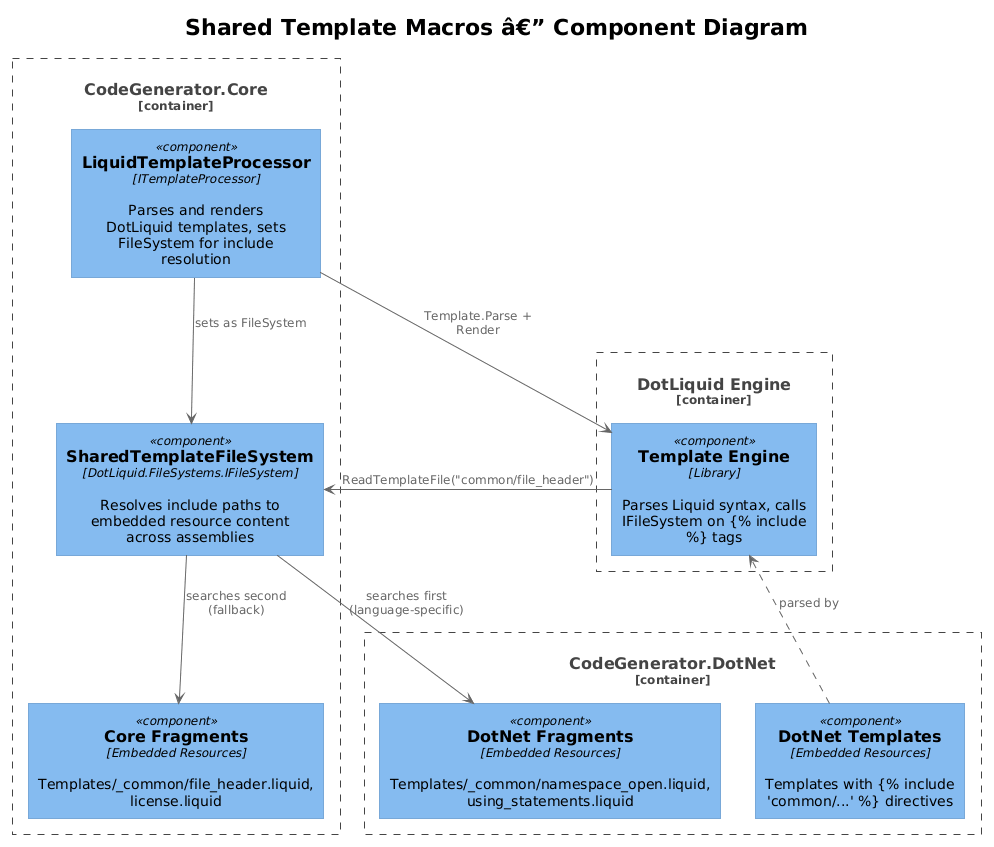

The diagram above was rendered by PlantUML. Its source (embedded in the PNG):
@startuml
!theme plain
!include <C4/C4_Component>

title Shared Template Macros â€” Component Diagram

Container_Boundary(core, "CodeGenerator.Core") {
    Component(processor, "LiquidTemplateProcessor", "ITemplateProcessor", "Parses and renders DotLiquid templates, sets FileSystem for include resolution")
    Component(sharedfs, "SharedTemplateFileSystem", "DotLiquid.FileSystems.IFileSystem", "Resolves include paths to embedded resource content across assemblies")
    Component(core_fragments, "Core Fragments", "Embedded Resources", "Templates/_common/file_header.liquid, license.liquid")
}

Container_Boundary(dotnet, "CodeGenerator.DotNet") {
    Component(dotnet_fragments, "DotNet Fragments", "Embedded Resources", "Templates/_common/namespace_open.liquid, using_statements.liquid")
    Component(templates, "DotNet Templates", "Embedded Resources", "Templates with {% include 'common/...' %} directives")
}

Container_Boundary(dotliquid, "DotLiquid Engine") {
    Component(engine, "Template Engine", "Library", "Parses Liquid syntax, calls IFileSystem on {% include %} tags")
}

processor --> sharedfs : sets as FileSystem
processor --> engine : Template.Parse + Render
engine --> sharedfs : ReadTemplateFile("common/file_header")
sharedfs --> dotnet_fragments : searches first (language-specific)
sharedfs --> core_fragments : searches second (fallback)
templates ..> engine : parsed by
@enduml